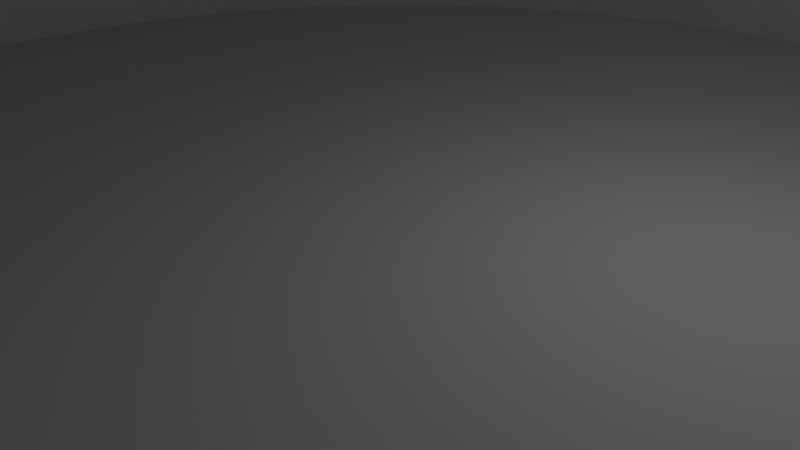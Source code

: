 # Source: 100x100cylinder.blend  (saved by Blender 2.66.1; exported with 4.5.12 LTS)
import bpy
from mathutils import Matrix  # noqa: F401  (used for matrix-valued properties, if any)

bpy.ops.wm.read_factory_settings(use_empty=True)
scene = bpy.context.scene
scene.name = 'Scene'

# ---- collections
col_collection_1 = bpy.data.collections.new('Collection 1'); scene.collection.children.link(col_collection_1)

# ---- materials (node trees are filled in below, after node groups)
mat_material = bpy.data.materials.new('Material')
mat_material.alpha_threshold = 0.0
mat_material.use_transparent_shadow = False
mat_material.roughness = 0.5
mat_material.line_color = (0.0, 0.0, 0.0, 1.0)

# ---- material node trees

# ---- world
world_world = bpy.data.worlds.new('World'); scene.world = world_world
world_world.color = (0.05088, 0.05088, 0.05088)
world_world.use_sun_shadow = False
world_world.sun_shadow_jitter_overblur = 0.0
world_world.cycles.sampling_method = 'MANUAL'
world_world.cycles.sample_map_resolution = 256

# ---- cameras
cam_camera = bpy.data.cameras.new('Camera')
cam_camera.clip_end = 100.0
cam_camera.lens = 35.0
cam_camera.sensor_width = 32.0
cam_camera.sensor_height = 18.0
cam_camera.ortho_scale = 7.314
cam_camera.dof.focus_distance = 0.0
cam_camera.dof.aperture_fstop = 128.0

# ---- lights
light_lamp = bpy.data.lights.new('Lamp', 'POINT')
light_lamp.transmission_factor = 0.0
light_lamp.cutoff_distance = 30.0
light_lamp.energy = 100.0
light_lamp.shadow_buffer_clip_start = 1.001
light_lamp.shadow_soft_size = 0.1
light_lamp.shadow_maximum_resolution = 0.006
light_lamp.use_absolute_resolution = True
light_lamp.cycles.use_multiple_importance_sampling = False

# ---- meshes
me_cylinder = bpy.data.meshes.new('Cylinder')
me_cylinder.from_pydata([(0.0, 1.0, -1.0), (0.0, 1.0, 1.0), (0.1951, 0.9808, -1.0), (0.1951, 0.9808, 1.0), (0.3827, 0.9239, -1.0), (0.3827, 0.9239, 1.0), (0.5556, 0.8315, -1.0), (0.5556, 0.8315, 1.0), (0.7071, 0.7071, -1.0), (0.7071, 0.7071, 1.0), (0.8315, 0.5556, -1.0), (0.8315, 0.5556, 1.0), (0.9239, 0.3827, -1.0), (0.9239, 0.3827, 1.0), (0.9808, 0.1951, -1.0), (0.9808, 0.1951, 1.0), (1.0, 7.55e-08, -1.0), (1.0, 7.55e-08, 1.0), (0.9808, -0.1951, -1.0), (0.9808, -0.1951, 1.0), (0.9239, -0.3827, -1.0), (0.9239, -0.3827, 1.0), (0.8315, -0.5556, -1.0), (0.8315, -0.5556, 1.0), (0.7071, -0.7071, -1.0), (0.7071, -0.7071, 1.0), (0.5556, -0.8315, -1.0), (0.5556, -0.8315, 1.0), (0.3827, -0.9239, -1.0), (0.3827, -0.9239, 1.0), (0.1951, -0.9808, -1.0), (0.1951, -0.9808, 1.0), (-3.258e-07, -1.0, -1.0), (-3.258e-07, -1.0, 1.0), (-0.1951, -0.9808, -1.0), (-0.1951, -0.9808, 1.0), (-0.3827, -0.9239, -1.0), (-0.3827, -0.9239, 1.0), (-0.5556, -0.8315, -1.0), (-0.5556, -0.8315, 1.0), (-0.7071, -0.7071, -1.0), (-0.7071, -0.7071, 1.0), (-0.8315, -0.5556, -1.0), (-0.8315, -0.5556, 1.0), (-0.9239, -0.3827, -1.0), (-0.9239, -0.3827, 1.0), (-0.9808, -0.1951, -1.0), (-0.9808, -0.1951, 1.0), (-1.0, 9.656e-07, -1.0), (-1.0, 9.656e-07, 1.0), (-0.9808, 0.1951, -1.0), (-0.9808, 0.1951, 1.0), (-0.9239, 0.3827, -1.0), (-0.9239, 0.3827, 1.0), (-0.8315, 0.5556, -1.0), (-0.8315, 0.5556, 1.0), (-0.7071, 0.7071, -1.0), (-0.7071, 0.7071, 1.0), (-0.5556, 0.8315, -1.0), (-0.5556, 0.8315, 1.0), (-0.3827, 0.9239, -1.0), (-0.3827, 0.9239, 1.0), (-0.1951, 0.9808, -1.0), (-0.1951, 0.9808, 1.0)], [], [(0, 1, 3, 2), (2, 3, 5, 4), (4, 5, 7, 6), (6, 7, 9, 8), (8, 9, 11, 10), (10, 11, 13, 12), (12, 13, 15, 14), (14, 15, 17, 16), (16, 17, 19, 18), (18, 19, 21, 20), (20, 21, 23, 22), (22, 23, 25, 24), (24, 25, 27, 26), (26, 27, 29, 28), (28, 29, 31, 30), (30, 31, 33, 32), (32, 33, 35, 34), (34, 35, 37, 36), (36, 37, 39, 38), (38, 39, 41, 40), (40, 41, 43, 42), (42, 43, 45, 44), (44, 45, 47, 46), (46, 47, 49, 48), (48, 49, 51, 50), (50, 51, 53, 52), (52, 53, 55, 54), (54, 55, 57, 56), (56, 57, 59, 58), (58, 59, 61, 60), (3, 1, 63, 61, 59, 57, 55, 53, 51, 49, 47, 45, 43, 41, 39, 37, 35, 33, 31, 29, 27, 25, 23, 21, 19, 17, 15, 13, 11, 9, 7, 5), (62, 63, 1, 0), (60, 61, 63, 62), (0, 2, 4, 6, 8, 10, 12, 14, 16, 18, 20, 22, 24, 26, 28, 30, 32, 34, 36, 38, 40, 42, 44, 46, 48, 50, 52, 54, 56, 58, 60, 62)])
_uv = me_cylinder.uv_layers.new(name='UV coord')
_uv.uv.foreach_set('vector', [0.2308, 0.3361, 0.3494, 0.04231, 0.4024, 0.06665, 0.2486, 0.34, 0.2486, 0.34, 0.4024, 0.06665, 0.4525, 0.09673, 0.2683, 0.3485, 0.2683, 0.3485, 0.4525, 0.09673, 0.4992, 0.1325, 0.2884, 0.3609, 0.2884, 0.3609, 0.4992, 0.1325, 0.5417, 0.1737, 0.3066, 0.3763, 0.3066, 0.3763, 0.5417, 0.1737, 0.5792, 0.2199, 0.3229, 0.3939, 0.3229, 0.3939, 0.5792, 0.2199, 0.6109, 0.27, 0.3362, 0.4138, 0.3362, 0.4138, 0.6109, 0.27, 0.6364, 0.3238, 0.3487, 0.4347, 0.3487, 0.4347, 0.6364, 0.3238, 0.6552, 0.3805, 0.3587, 0.4565, 0.3587, 0.4565, 0.6552, 0.3805, 0.6666, 0.4386, 0.3654, 0.4792, 0.3654, 0.4792, 0.6666, 0.4386, 0.6706, 0.4976, 0.3703, 0.5019, 0.3703, 0.5019, 0.6706, 0.4976, 0.667, 0.5565, 0.3724, 0.5238, 0.3724, 0.5238, 0.667, 0.5565, 0.6557, 0.6138, 0.3708, 0.5451, 0.3708, 0.5451, 0.6557, 0.6138, 0.6372, 0.6686, 0.3664, 0.5649, 0.3664, 0.5649, 0.6372, 0.6686, 0.6117, 0.7201, 0.36, 0.5821, 0.36, 0.5821, 0.6117, 0.7201, 0.5798, 0.7672, 0.3517, 0.5958, 0.3517, 0.5958, 0.5798, 0.7672, 0.5418, 0.8091, 0.3429, 0.6054, 0.3429, 0.6054, 0.5418, 0.8091, 0.4992, 0.8449, 0.3315, 0.6126, 0.3315, 0.6126, 0.4992, 0.8449, 0.4525, 0.8751, 0.3136, 0.62, 0.3136, 0.62, 0.4525, 0.8751, 0.4025, 0.8999, 0.291, 0.6247, 0.291, 0.6247, 0.4025, 0.8999, 0.3501, 0.9193, 0.2642, 0.6249, 0.2642, 0.6249, 0.3501, 0.9193, 0.2958, 0.9337, 0.2326, 0.6203, 0.2326, 0.6203, 0.2958, 0.9337, 0.2395, 0.9437, 0.1966, 0.6112, 0.1966, 0.6112, 0.2395, 0.9437, 0.1813, 0.9498, 0.1565, 0.5959, 0.1565, 0.5959, 0.1813, 0.9498, 0.122, 0.9526, 0.1114, 0.571, 0.1114, 0.571, 0.122, 0.9526, 0.06097, 0.9531, 0.0627, 0.5373, 0.0627, 0.5373, 0.06097, 0.9531, 0.0001171, 0.9528, 0.01077, 0.4893, 0.01077, 0.4893, 0.0001171, 0.001784, 0.06183, 0.0001171, 0.06626, 0.428, 0.06626, 0.428, 0.06183, 0.0001171, 0.1217, 0.0005454, 0.1119, 0.3857, 0.1119, 0.3857, 0.1217, 0.0005454, 0.1802, 0.004088, 0.1504, 0.3589, 0.1504, 0.3589, 0.1802, 0.004088, 0.2379, 0.0117, 0.1829, 0.3436, 0.8927, 0.01053, 0.8639, 0.0001171, 0.848, 0.0007142, 0.8198, 0.004655, 0.7928, 0.01567, 0.763, 0.03434, 0.7374, 0.05988, 0.7125, 0.09159, 0.6919, 0.1281, 0.6791, 0.1684, 0.6709, 0.21, 0.6709, 0.2523, 0.6805, 0.2931, 0.6964, 0.3312, 0.72, 0.3636, 0.7477, 0.3907, 0.778, 0.4099, 0.8064, 0.4201, 0.8221, 0.4195, 0.8499, 0.4156, 0.8797, 0.4043, 0.9069, 0.3859, 0.9349, 0.3603, 0.9574, 0.3285, 0.9779, 0.2921, 0.993, 0.2525, 0.9999, 0.2106, 0.9999, 0.1682, 0.9916, 0.127, 0.9745, 0.08947, 0.9518, 0.05608, 0.9234, 0.0301, 0.2111, 0.3371, 0.2941, 0.02404, 0.3494, 0.04231, 0.2308, 0.3361, 0.1829, 0.3436, 0.2379, 0.0117, 0.2941, 0.02404, 0.2111, 0.3371, 0.2308, 0.3361, 0.2486, 0.34, 0.2683, 0.3485, 0.2884, 0.3609, 0.3066, 0.3763, 0.3229, 0.3939, 0.3362, 0.4138, 0.3487, 0.4347, 0.3587, 0.4565, 0.3654, 0.4792, 0.3703, 0.5019, 0.3724, 0.5238, 0.3708, 0.5451, 0.3664, 0.5649, 0.36, 0.5821, 0.3517, 0.5958, 0.3429, 0.6054, 0.3315, 0.6126, 0.3136, 0.62, 0.291, 0.6247, 0.2642, 0.6249, 0.2326, 0.6203, 0.1966, 0.6112, 0.1565, 0.5959, 0.1114, 0.571, 0.0627, 0.5373, 0.01077, 0.4893, 0.06626, 0.428, 0.1119, 0.3857, 0.1504, 0.3589, 0.1829, 0.3436, 0.2111, 0.3371])
me_cylinder.use_remesh_preserve_volume = False
me_cylinder.use_remesh_preserve_attributes = False
me_cylinder.use_mirror_vertex_groups = False
me_cylinder.update()
me_cube = bpy.data.meshes.new('Cube')
me_cube.from_pydata([(1.0, 1.0, -1.0), (1.0, -1.0, -1.0), (-1.0, -1.0, -1.0), (-1.0, 1.0, -1.0), (1.0, 1.0, 1.0), (1.0, -1.0, 1.0), (-1.0, -1.0, 1.0), (-1.0, 1.0, 1.0)], [], [(0, 1, 2, 3), (4, 7, 6, 5), (0, 4, 5, 1), (1, 5, 6, 2), (2, 6, 7, 3), (4, 0, 3, 7)])
_uv = me_cube.uv_layers.new(name='UVMap')
_uv.uv.foreach_set('vector', [-2.0, 1.001, -2.0, 0.001882, -1.0, 0.001881, -1.0, 1.001, 0.9991, 1.001, -0.00049, 1.001, -0.0004905, 0.00188, 0.9991, 0.00188, 1.999, 1.001, 0.9991, 1.001, 0.9991, 0.00188, 1.999, 0.00188, 1.999, 0.00188, 0.9991, 0.00188, 0.9991, -0.9977, 1.999, -0.9977, -1.0, 0.001881, -0.0004905, 0.00188, -0.00049, 1.001, -1.0, 1.001, 0.9991, 1.001, 1.999, 1.001, 1.999, 2.001, 0.9991, 2.001])
me_cube.materials.append(mat_material)
me_cube.use_remesh_preserve_volume = False
me_cube.use_remesh_preserve_attributes = False
me_cube.use_mirror_vertex_groups = False
me_cube.update()

# ---- objects
ob_cylinder = bpy.data.objects.new('Cylinder', me_cylinder)
ob_cube = bpy.data.objects.new('Cube', me_cube)
ob_lamp = bpy.data.objects.new('Lamp', light_lamp)
ob_camera = bpy.data.objects.new('Camera', cam_camera)

# ---- transforms, parenting, visibility, modifiers, constraints
ob_cylinder.location = (0.0, 0.0, 10.0)
ob_cylinder.scale = (10.0, 10.0, 20.0)
ob_cylinder.lineart.crease_threshold = 0.0
ob_cube.location = (0.0, 0.0, 0.0)
ob_cube.scale = (100.0, 50.0, 1.0)
ob_cube.lock_rotations_4d = False
ob_cube.empty_display_type = 'ARROWS'
ob_cube.lineart.crease_threshold = 0.0
ob_lamp.location = (4.076, 1.005, 5.904)
ob_lamp.rotation_euler = (0.6503, 0.05522, 1.866)
ob_lamp.lock_rotations_4d = False
ob_lamp.empty_display_type = 'ARROWS'
ob_lamp.color = (0.0, 0.0, 0.0, 0.0)
ob_lamp.lineart.crease_threshold = 0.0
ob_camera.location = (7.481, -6.508, 5.344)
ob_camera.rotation_euler = (1.109, 0.01082, 0.8149)
ob_camera.lock_rotations_4d = False
ob_camera.empty_display_type = 'ARROWS'
ob_camera.color = (0.0, 0.0, 0.0, 0.0)
ob_camera.display_type = 'WIRE'
ob_camera.lineart.crease_threshold = 0.0

# ---- collection membership
col_collection_1.objects.link(ob_cylinder)
col_collection_1.objects.link(ob_cube)
col_collection_1.objects.link(ob_lamp)
col_collection_1.objects.link(ob_camera)

# ---- scene / render settings (as saved in the file)
scene.camera = ob_camera
scene.frame_start = 1; scene.frame_end = 250; scene.frame_set(1)
scene.render.engine = 'BLENDER_EEVEE_NEXT'
scene.render.image_settings.color_mode = 'RGB'
scene.render.image_settings.compression = 90
scene.render.resolution_percentage = 50
scene.render.dither_intensity = 0.0
scene.render.bake_margin = 2
scene.cycles.use_denoising = False
scene.cycles.samples = 10
scene.cycles.sampling_pattern = 'TABULATED_SOBOL'
scene.cycles.light_sampling_threshold = 0.0
scene.cycles.use_adaptive_sampling = False
scene.cycles.use_light_tree = False
scene.cycles.blur_glossy = 0.0
scene.cycles.volume_bounces = 1
scene.cycles.pixel_filter_type = 'GAUSSIAN'
scene.cycles.sample_clamp_indirect = 0.0
scene.view_settings.view_transform = 'Standard'
bpy.context.view_layer.update()

